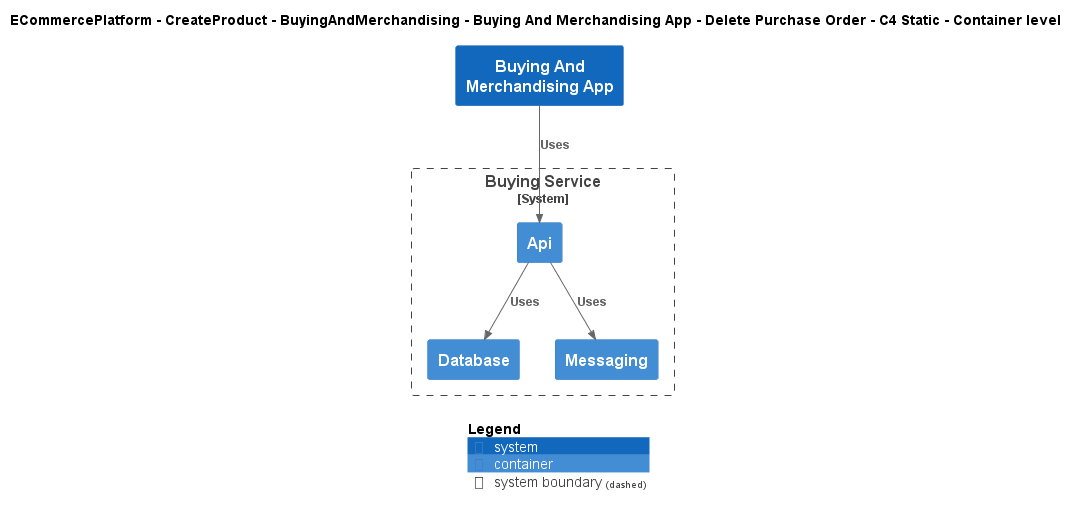

The diagram above was rendered by PlantUML. Its source (embedded in the PNG):
@startuml
!include ..\..\..\..\..\..\..\.c4s\C4_Container.puml

AddElementTag("c4interflow:lifecycle:new", $bgColor=green, $fontColor=#ffffff, $borderColor=green, $shadowing="False")
AddElementTag("c4interflow:lifecycle:changed", $bgColor=orange, $fontColor=#ffffff, $borderColor=orange, $shadowing="False")
AddElementTag("c4interflow:lifecycle:removed", $bgColor=red, $fontColor=#ffffff, $borderColor=red, $shadowing="False")

AddRelTag("c4interflow:lifecycle:new", $textColor=green, $lineColor=green)
AddRelTag("c4interflow:lifecycle:changed", $textColor=orange, $lineColor=orange)
AddRelTag("c4interflow:lifecycle:removed", $textColor=red, $lineColor=red)

SHOW_PERSON_PORTRAIT()
LAYOUT_TOP_DOWN()

skinparam linetype polyline

title ECommercePlatform - CreateProduct - BuyingAndMerchandising - Buying And Merchandising App - Delete Purchase Order - C4 Static - Container level

System(ECommercePlatform.CreateProduct.BuyingAndMerchandising.SoftwareSystems.BuyingAndMerchandisingApp, "Buying And Merchandising App", "")

System_Boundary(ECommercePlatform.CreateProduct.BuyingAndMerchandising.SoftwareSystems.BuyingService, "Buying Service") {
    Container(ECommercePlatform.CreateProduct.BuyingAndMerchandising.SoftwareSystems.BuyingService.Containers.Api, "Api", "", "")
    Container(ECommercePlatform.CreateProduct.BuyingAndMerchandising.SoftwareSystems.BuyingService.Containers.Database, "Database", "", "")
    Container(ECommercePlatform.CreateProduct.BuyingAndMerchandising.SoftwareSystems.BuyingService.Containers.Messaging, "Messaging", "", "")
}

Rel(ECommercePlatform.CreateProduct.BuyingAndMerchandising.SoftwareSystems.BuyingAndMerchandisingApp, ECommercePlatform.CreateProduct.BuyingAndMerchandising.SoftwareSystems.BuyingService.Containers.Api, "Uses")
Rel(ECommercePlatform.CreateProduct.BuyingAndMerchandising.SoftwareSystems.BuyingService.Containers.Api, ECommercePlatform.CreateProduct.BuyingAndMerchandising.SoftwareSystems.BuyingService.Containers.Database, "Uses")
Rel(ECommercePlatform.CreateProduct.BuyingAndMerchandising.SoftwareSystems.BuyingService.Containers.Api, ECommercePlatform.CreateProduct.BuyingAndMerchandising.SoftwareSystems.BuyingService.Containers.Messaging, "Uses")


SHOW_LEGEND()
@enduml